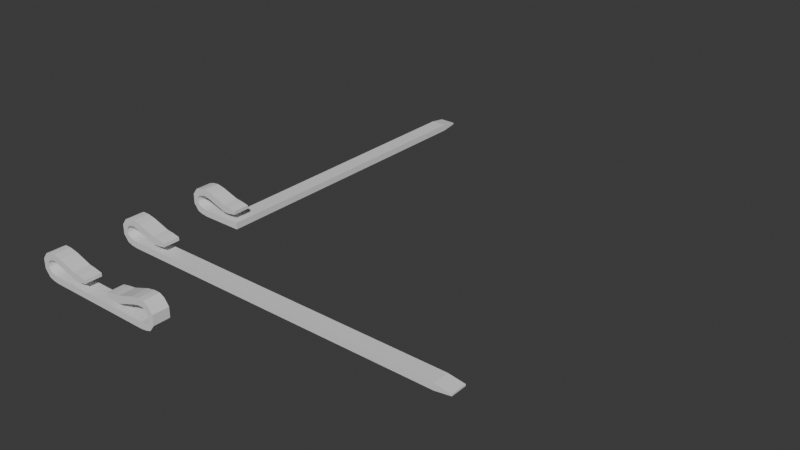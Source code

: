 # Source: water_stakes.blend  (saved by Blender 4.1.24; exported with 4.5.12 LTS)
import bpy
from mathutils import Matrix  # noqa: F401  (used for matrix-valued properties, if any)

bpy.ops.wm.read_factory_settings(use_empty=True)
scene = bpy.context.scene
scene.name = 'Scene'

# ---- collections
col_collection = bpy.data.collections.new('Collection'); scene.collection.children.link(col_collection)

# ---- materials (node trees are filled in below, after node groups)
mat_material = bpy.data.materials.new('Material')
mat_material.alpha_threshold = 0.0
mat_material.use_transparent_shadow = False
mat_material.roughness = 0.5
mat_material.line_color = (0.0, 0.0, 0.0, 1.0)

# ---- material node trees
mat_material.use_nodes = True; mat_material.node_tree.nodes.clear()
_N = mat_material.node_tree.nodes; _L = mat_material.node_tree.links
n0 = _N.new('ShaderNodeOutputMaterial'); n0.name = 'Material Output'; n0.location = (300, 300)
n1 = _N.new('ShaderNodeBsdfPrincipled'); n1.name = 'Principled BSDF'; n1.location = (10, 300)
n1.inputs[3].default_value = 1.45
_L.new(n1.outputs[0], n0.inputs[0])
n0.is_active_output = True

# ---- world
world_world = bpy.data.worlds.new('World'); scene.world = world_world
world_world.use_nodes = True; world_world.node_tree.nodes.clear()
_N = world_world.node_tree.nodes; _L = world_world.node_tree.links
n0 = _N.new('ShaderNodeOutputWorld'); n0.name = 'World Output'; n0.location = (300, 300)
n1 = _N.new('ShaderNodeBackground'); n1.name = 'Background'; n1.location = (10, 300)
n1.inputs[0].default_value = (0.05088, 0.05088, 0.05088, 1.0)
_L.new(n1.outputs[0], n0.inputs[0])
n0.is_active_output = True
world_world.color = (0.05088, 0.05088, 0.05088)
world_world.use_sun_shadow = False
world_world.sun_shadow_jitter_overblur = 0.0

# ---- meshes
me_cube = bpy.data.meshes.new('Cube')
me_cube.from_pydata([(19.0, 0.5, 0.4), (19.0, 0.5, 0.0), (19.0, -0.5, 0.4), (19.0, -0.5, 0.0), (-1.5, 0.5, 0.4), (-1.5, 0.5, 0.0), (-1.5, -0.5, 0.4), (-1.5, -0.5, 0.0), (0.00777, 0.5, 0.0), (0.00777, -0.5, 0.4), (0.00777, -0.5, 0.0), (0.00777, 0.5, 0.4), (20.0, 0.5, 0.25), (20.0, 0.5, 0.15), (20.0, -0.5, 0.25), (20.0, -0.5, 0.15), (-1.8, 0.5, 0.45), (-1.9, 0.5, 0.05), (-1.8, -0.5, 0.45), (-1.9, -0.5, 0.05), (-2.05, 0.5, 0.55), (-2.2, 0.5, 0.15), (-2.05, -0.5, 0.55), (-2.2, -0.5, 0.15), (-2.177, 0.5, 0.75), (-2.5, 0.5, 0.55), (-2.177, -0.5, 0.75), (-2.5, -0.5, 0.55), (-2.177, 0.5, 0.95), (-2.5, 0.5, 1.15), (-2.177, -0.5, 0.95), (-2.5, -0.5, 1.15), (-1.5, 0.5, 1.7), (-1.5, -0.5, 1.7), (-1.5, -0.5, 1.3), (-1.5, 0.5, 1.3), (-1.9, 0.5, 1.7), (-1.8, 0.5, 1.3), (-1.9, -0.5, 1.7), (-1.8, -0.5, 1.3), (-2.05, 0.5, 1.15), (-2.05, -0.5, 1.15), (-2.2, 0.5, 1.55), (-2.2, -0.5, 1.55), (-1.0, 0.5, 1.6), (-1.0, -0.5, 1.6), (-1.1, -0.5, 1.2), (-1.1, 0.5, 1.2), (0.02847, 0.5, 1.25), (0.02847, -0.5, 1.25), (0.02847, -0.5, 0.8), (0.02847, 0.5, 0.8), (0.4285, 0.5, 1.2), (0.4285, -0.5, 1.2), (0.4285, -0.5, 0.8), (0.4285, 0.5, 0.8), (0.9285, 0.5, 1.1), (0.9285, -0.5, 1.1), (0.9285, -0.5, 0.9), (0.9285, 0.5, 0.9)], [], [(11, 4, 6, 9), (10, 9, 6, 7), (5, 7, 19, 17), (8, 1, 3, 10), (2, 3, 15, 14), (8, 11, 0, 1), (5, 4, 11, 8), (5, 8, 10, 7), (3, 2, 9, 10), (0, 11, 9, 2), (13, 12, 14, 15), (1, 0, 12, 13), (3, 1, 13, 15), (0, 2, 14, 12), (16, 17, 21, 20), (6, 4, 16, 18), (4, 5, 17, 16), (7, 6, 18, 19), (22, 20, 24, 26), (17, 19, 23, 21), (18, 16, 20, 22), (19, 18, 22, 23), (24, 25, 29, 28), (23, 22, 26, 27), (20, 21, 25, 24), (21, 23, 27, 25), (37, 36, 32, 35), (25, 27, 31, 29), (26, 24, 28, 30), (27, 26, 30, 31), (34, 35, 47, 46), (36, 38, 33, 32), (39, 37, 35, 34), (38, 39, 34, 33), (28, 29, 42, 40), (29, 31, 43, 42), (30, 28, 40, 41), (31, 30, 41, 43), (40, 42, 36, 37), (42, 43, 38, 36), (41, 40, 37, 39), (43, 41, 39, 38), (47, 44, 48, 51), (33, 34, 46, 45), (35, 32, 44, 47), (32, 33, 45, 44), (51, 48, 52, 55), (44, 45, 49, 48), (46, 47, 51, 50), (45, 46, 50, 49), (54, 55, 59, 58), (48, 49, 53, 52), (50, 51, 55, 54), (49, 50, 54, 53), (57, 58, 59, 56), (53, 54, 58, 57), (55, 52, 56, 59), (52, 53, 57, 56)])
_uv = me_cube.uv_layers.new(name='UVMap')
_uv.uv.foreach_set('vector', [0.749, 0.5, 0.875, 0.5, 0.875, 0.75, 0.749, 0.75, 0.375, 0.874, 0.625, 0.874, 0.625, 1.0, 0.375, 1.0, 0.125, 0.5, 0.125, 0.75, 0.125, 0.75, 0.125, 0.5, 0.251, 0.5, 0.375, 0.5, 0.375, 0.75, 0.251, 0.75, 0.625, 0.75, 0.375, 0.75, 0.375, 0.75, 0.625, 0.75, 0.375, 0.376, 0.625, 0.376, 0.625, 0.5, 0.375, 0.5, 0.375, 0.25, 0.625, 0.25, 0.625, 0.376, 0.375, 0.376, 0.125, 0.5, 0.251, 0.5, 0.251, 0.75, 0.125, 0.75, 0.375, 0.75, 0.625, 0.75, 0.625, 0.874, 0.375, 0.874, 0.625, 0.5, 0.749, 0.5, 0.749, 0.75, 0.625, 0.75, 0.375, 0.5, 0.625, 0.5, 0.625, 0.75, 0.375, 0.75, 0.375, 0.5, 0.625, 0.5, 0.625, 0.5, 0.375, 0.5, 0.375, 0.75, 0.375, 0.5, 0.375, 0.5, 0.375, 0.75, 0.625, 0.5, 0.625, 0.75, 0.625, 0.75, 0.625, 0.5, 0.625, 0.25, 0.375, 0.25, 0.375, 0.25, 0.625, 0.25, 0.875, 0.75, 0.875, 0.5, 0.875, 0.5, 0.875, 0.75, 0.625, 0.25, 0.375, 0.25, 0.375, 0.25, 0.625, 0.25, 0.375, 1.0, 0.625, 1.0, 0.625, 1.0, 0.375, 1.0, 0.875, 0.75, 0.875, 0.5, 0.875, 0.5, 0.875, 0.75, 0.125, 0.5, 0.125, 0.75, 0.125, 0.75, 0.125, 0.5, 0.875, 0.75, 0.875, 0.5, 0.875, 0.5, 0.875, 0.75, 0.375, 1.0, 0.625, 1.0, 0.625, 1.0, 0.375, 1.0, 0.625, 0.25, 0.375, 0.25, 0.375, 0.25, 0.625, 0.25, 0.375, 1.0, 0.625, 1.0, 0.625, 1.0, 0.375, 1.0, 0.625, 0.25, 0.375, 0.25, 0.375, 0.25, 0.625, 0.25, 0.125, 0.5, 0.125, 0.75, 0.125, 0.75, 0.125, 0.5, 0.625, 0.25, 0.375, 0.25, 0.375, 0.25, 0.625, 0.25, 0.125, 0.5, 0.125, 0.75, 0.125, 0.75, 0.125, 0.5, 0.875, 0.75, 0.875, 0.5, 0.875, 0.5, 0.875, 0.75, 0.375, 1.0, 0.625, 1.0, 0.625, 1.0, 0.375, 1.0, 0.875, 0.75, 0.875, 0.5, 0.875, 0.5, 0.875, 0.75, 0.125, 0.5, 0.125, 0.75, 0.125, 0.75, 0.125, 0.5, 0.875, 0.75, 0.875, 0.5, 0.875, 0.5, 0.875, 0.75, 0.375, 1.0, 0.625, 1.0, 0.625, 1.0, 0.375, 1.0, 0.625, 0.25, 0.375, 0.25, 0.375, 0.25, 0.625, 0.25, 0.125, 0.5, 0.125, 0.75, 0.125, 0.75, 0.125, 0.5, 0.875, 0.75, 0.875, 0.5, 0.875, 0.5, 0.875, 0.75, 0.375, 1.0, 0.625, 1.0, 0.625, 1.0, 0.375, 1.0, 0.625, 0.25, 0.375, 0.25, 0.375, 0.25, 0.625, 0.25, 0.125, 0.5, 0.125, 0.75, 0.125, 0.75, 0.125, 0.5, 0.875, 0.75, 0.875, 0.5, 0.875, 0.5, 0.875, 0.75, 0.375, 1.0, 0.625, 1.0, 0.625, 1.0, 0.375, 1.0, 0.625, 0.25, 0.375, 0.25, 0.375, 0.25, 0.625, 0.25, 0.375, 1.0, 0.625, 1.0, 0.625, 1.0, 0.375, 1.0, 0.625, 0.25, 0.375, 0.25, 0.375, 0.25, 0.625, 0.25, 0.125, 0.5, 0.125, 0.75, 0.125, 0.75, 0.125, 0.5, 0.625, 0.25, 0.375, 0.25, 0.375, 0.25, 0.625, 0.25, 0.125, 0.5, 0.125, 0.75, 0.125, 0.75, 0.125, 0.5, 0.875, 0.75, 0.875, 0.5, 0.875, 0.5, 0.875, 0.75, 0.375, 1.0, 0.625, 1.0, 0.625, 1.0, 0.375, 1.0, 0.875, 0.75, 0.875, 0.5, 0.875, 0.5, 0.875, 0.75, 0.125, 0.5, 0.125, 0.75, 0.125, 0.75, 0.125, 0.5, 0.875, 0.75, 0.875, 0.5, 0.875, 0.5, 0.875, 0.75, 0.375, 1.0, 0.625, 1.0, 0.625, 1.0, 0.375, 1.0, 0.375, 0.0, 0.625, 0.0, 0.625, 0.25, 0.375, 0.25, 0.375, 1.0, 0.625, 1.0, 0.625, 1.0, 0.375, 1.0, 0.625, 0.25, 0.375, 0.25, 0.375, 0.25, 0.625, 0.25, 0.125, 0.5, 0.125, 0.75, 0.125, 0.75, 0.125, 0.5])
me_cube.materials.append(mat_material)
me_cube.use_mirror_vertex_groups = False
me_cube.update()
me_cube_001 = bpy.data.meshes.new('Cube.001')
me_cube_001.from_pydata([(0.0, 18.5, 0.4), (0.0, 18.5, 1.49e-08), (1.0, 18.5, 0.4), (1.0, 18.5, 1.49e-08), (-1.5, 0.5, 0.4), (-1.5, 0.5, 0.0), (-1.5, -0.5, 0.4), (-1.5, -0.5, 0.0), (0.00777, 0.5, 0.0), (0.00777, -0.5, 0.4), (0.00777, -0.5, 0.0), (0.00777, 0.5, 0.4), (0.0, 19.5, 0.25), (0.0, 19.5, 0.15), (1.0, 19.5, 0.25), (1.0, 19.5, 0.15), (-1.8, 0.5, 0.45), (-1.9, 0.5, 0.05), (-1.8, -0.5, 0.45), (-1.9, -0.5, 0.05), (-2.05, 0.5, 0.55), (-2.2, 0.5, 0.15), (-2.05, -0.5, 0.55), (-2.2, -0.5, 0.15), (-2.177, 0.5, 0.75), (-2.5, 0.5, 0.55), (-2.177, -0.5, 0.75), (-2.5, -0.5, 0.55), (-2.177, 0.5, 0.95), (-2.5, 0.5, 1.15), (-2.177, -0.5, 0.95), (-2.5, -0.5, 1.15), (-1.5, 0.5, 1.7), (-1.5, -0.5, 1.7), (-1.5, -0.5, 1.3), (-1.5, 0.5, 1.3), (-1.9, 0.5, 1.65), (-1.8, 0.5, 1.25), (-1.9, -0.5, 1.65), (-1.8, -0.5, 1.25), (-2.05, 0.5, 1.15), (-2.05, -0.5, 1.15), (-2.2, 0.5, 1.55), (-2.2, -0.5, 1.55), (-1.0, 0.5, 1.6), (-1.0, -0.5, 1.6), (-1.1, -0.5, 1.2), (-1.1, 0.5, 1.2), (0.02847, 0.5, 1.25), (0.02847, -0.5, 1.25), (0.02847, -0.5, 0.8), (0.02847, 0.5, 0.8), (0.4285, 0.5, 1.2), (0.4285, -0.5, 1.2), (0.4285, -0.5, 0.8), (0.4285, 0.5, 0.8), (0.9285, 0.5, 1.1), (0.9285, -0.5, 1.1), (0.9285, -0.5, 0.9), (0.9285, 0.5, 0.9), (1.0, -0.5, 0.0), (1.0, 0.5, 0.4), (1.0, 0.5, 0.0), (1.0, -0.5, 0.4)], [], [(11, 4, 6, 9), (10, 9, 6, 7), (5, 7, 19, 17), (2, 0, 11, 61), (2, 3, 15, 14), (1, 8, 11, 0), (5, 4, 11, 8), (5, 8, 10, 7), (60, 63, 9, 10), (61, 11, 9, 63), (13, 12, 14, 15), (1, 0, 12, 13), (3, 1, 13, 15), (0, 2, 14, 12), (16, 17, 21, 20), (6, 4, 16, 18), (4, 5, 17, 16), (7, 6, 18, 19), (22, 20, 24, 26), (17, 19, 23, 21), (18, 16, 20, 22), (19, 18, 22, 23), (24, 25, 29, 28), (23, 22, 26, 27), (20, 21, 25, 24), (21, 23, 27, 25), (37, 36, 32, 35), (25, 27, 31, 29), (26, 24, 28, 30), (27, 26, 30, 31), (34, 35, 47, 46), (36, 38, 33, 32), (39, 37, 35, 34), (38, 39, 34, 33), (28, 29, 42, 40), (29, 31, 43, 42), (30, 28, 40, 41), (31, 30, 41, 43), (40, 42, 36, 37), (42, 43, 38, 36), (41, 40, 37, 39), (43, 41, 39, 38), (47, 44, 48, 51), (33, 34, 46, 45), (35, 32, 44, 47), (32, 33, 45, 44), (51, 48, 52, 55), (44, 45, 49, 48), (46, 47, 51, 50), (45, 46, 50, 49), (54, 55, 59, 58), (48, 49, 53, 52), (50, 51, 55, 54), (49, 50, 54, 53), (57, 58, 59, 56), (53, 54, 58, 57), (55, 52, 56, 59), (52, 53, 57, 56), (3, 2, 61, 62), (63, 60, 62, 61), (1, 3, 62, 8), (8, 62, 60, 10)])
_uv = me_cube_001.uv_layers.new(name='UVMap')
_uv.uv.foreach_set('vector', [0.749, 0.5, 0.875, 0.5, 0.875, 0.75, 0.749, 0.75, 0.375, 0.874, 0.625, 0.874, 0.625, 1.0, 0.375, 1.0, 0.125, 0.5, 0.125, 0.75, 0.125, 0.75, 0.125, 0.5, 0.625, 0.75, 0.625, 0.5, 0.749, 0.5, 0.625, 0.3952, 0.625, 0.75, 0.375, 0.75, 0.375, 0.75, 0.625, 0.75, 0.375, 0.5, 0.251, 0.5, 0.625, 0.376, 0.625, 0.5, 0.375, 0.25, 0.625, 0.25, 0.625, 0.376, 0.375, 0.376, 0.125, 0.5, 0.251, 0.5, 0.251, 0.75, 0.125, 0.75, 0.375, 0.8548, 0.625, 0.8548, 0.625, 0.874, 0.375, 0.874, 0.7298, 0.5, 0.749, 0.5, 0.749, 0.75, 0.7298, 0.75, 0.375, 0.5, 0.625, 0.5, 0.625, 0.75, 0.375, 0.75, 0.375, 0.5, 0.625, 0.5, 0.625, 0.5, 0.375, 0.5, 0.375, 0.75, 0.375, 0.5, 0.375, 0.5, 0.375, 0.75, 0.625, 0.5, 0.625, 0.75, 0.625, 0.75, 0.625, 0.5, 0.625, 0.25, 0.375, 0.25, 0.375, 0.25, 0.625, 0.25, 0.875, 0.75, 0.875, 0.5, 0.875, 0.5, 0.875, 0.75, 0.625, 0.25, 0.375, 0.25, 0.375, 0.25, 0.625, 0.25, 0.375, 1.0, 0.625, 1.0, 0.625, 1.0, 0.375, 1.0, 0.875, 0.75, 0.875, 0.5, 0.875, 0.5, 0.875, 0.75, 0.125, 0.5, 0.125, 0.75, 0.125, 0.75, 0.125, 0.5, 0.875, 0.75, 0.875, 0.5, 0.875, 0.5, 0.875, 0.75, 0.375, 1.0, 0.625, 1.0, 0.625, 1.0, 0.375, 1.0, 0.625, 0.25, 0.375, 0.25, 0.375, 0.25, 0.625, 0.25, 0.375, 1.0, 0.625, 1.0, 0.625, 1.0, 0.375, 1.0, 0.625, 0.25, 0.375, 0.25, 0.375, 0.25, 0.625, 0.25, 0.125, 0.5, 0.125, 0.75, 0.125, 0.75, 0.125, 0.5, 0.625, 0.25, 0.375, 0.25, 0.375, 0.25, 0.625, 0.25, 0.125, 0.5, 0.125, 0.75, 0.125, 0.75, 0.125, 0.5, 0.875, 0.75, 0.875, 0.5, 0.875, 0.5, 0.875, 0.75, 0.375, 1.0, 0.625, 1.0, 0.625, 1.0, 0.375, 1.0, 0.875, 0.75, 0.875, 0.5, 0.875, 0.5, 0.875, 0.75, 0.125, 0.5, 0.125, 0.75, 0.125, 0.75, 0.125, 0.5, 0.875, 0.75, 0.875, 0.5, 0.875, 0.5, 0.875, 0.75, 0.375, 1.0, 0.625, 1.0, 0.625, 1.0, 0.375, 1.0, 0.625, 0.25, 0.375, 0.25, 0.375, 0.25, 0.625, 0.25, 0.125, 0.5, 0.125, 0.75, 0.125, 0.75, 0.125, 0.5, 0.875, 0.75, 0.875, 0.5, 0.875, 0.5, 0.875, 0.75, 0.375, 1.0, 0.625, 1.0, 0.625, 1.0, 0.375, 1.0, 0.625, 0.25, 0.375, 0.25, 0.375, 0.25, 0.625, 0.25, 0.125, 0.5, 0.125, 0.75, 0.125, 0.75, 0.125, 0.5, 0.875, 0.75, 0.875, 0.5, 0.875, 0.5, 0.875, 0.75, 0.375, 1.0, 0.625, 1.0, 0.625, 1.0, 0.375, 1.0, 0.625, 0.25, 0.375, 0.25, 0.375, 0.25, 0.625, 0.25, 0.375, 1.0, 0.625, 1.0, 0.625, 1.0, 0.375, 1.0, 0.625, 0.25, 0.375, 0.25, 0.375, 0.25, 0.625, 0.25, 0.125, 0.5, 0.125, 0.75, 0.125, 0.75, 0.125, 0.5, 0.625, 0.25, 0.375, 0.25, 0.375, 0.25, 0.625, 0.25, 0.125, 0.5, 0.125, 0.75, 0.125, 0.75, 0.125, 0.5, 0.875, 0.75, 0.875, 0.5, 0.875, 0.5, 0.875, 0.75, 0.375, 1.0, 0.625, 1.0, 0.625, 1.0, 0.375, 1.0, 0.875, 0.75, 0.875, 0.5, 0.875, 0.5, 0.875, 0.75, 0.125, 0.5, 0.125, 0.75, 0.125, 0.75, 0.125, 0.5, 0.875, 0.75, 0.875, 0.5, 0.875, 0.5, 0.875, 0.75, 0.375, 1.0, 0.625, 1.0, 0.625, 1.0, 0.375, 1.0, 0.375, 0.0, 0.625, 0.0, 0.625, 0.25, 0.375, 0.25, 0.375, 1.0, 0.625, 1.0, 0.625, 1.0, 0.375, 1.0, 0.625, 0.25, 0.375, 0.25, 0.375, 0.25, 0.625, 0.25, 0.125, 0.5, 0.125, 0.75, 0.125, 0.75, 0.125, 0.5, 0.375, 0.75, 0.625, 0.75, 0.625, 0.3952, 0.2702, 0.5, 0.625, 0.8548, 0.375, 0.8548, 0.2702, 0.5, 0.625, 0.3952, 0.375, 0.5, 0.375, 0.75, 0.2702, 0.5, 0.251, 0.5, 0.251, 0.5, 0.2702, 0.5, 0.2702, 0.75, 0.251, 0.75])
_ca = me_cube_001.color_attributes.new('Attribute', 'BYTE_COLOR', 'CORNER')
_ca.data.foreach_set('color', [1.0, 1.0, 1.0, 1.0, 1.0, 1.0, 1.0, 1.0, 1.0, 1.0, 1.0, 1.0, 1.0, 1.0, 1.0, 1.0, 1.0, 1.0, 1.0, 1.0, 1.0, 1.0, 1.0, 1.0, 1.0, 1.0, 1.0, 1.0, 1.0, 1.0, 1.0, 1.0, 1.0, 1.0, 1.0, 1.0, 1.0, 1.0, 1.0, 1.0, 1.0, 1.0, 1.0, 1.0, 1.0, 1.0, 1.0, 1.0, 1.0, 1.0, 1.0, 1.0, 1.0, 1.0, 1.0, 1.0, 1.0, 1.0, 1.0, 1.0, 1.0, 1.0, 1.0, 1.0, 1.0, 1.0, 1.0, 1.0, 1.0, 1.0, 1.0, 1.0, 1.0, 1.0, 1.0, 1.0, 1.0, 1.0, 1.0, 1.0, 1.0, 1.0, 1.0, 1.0, 1.0, 1.0, 1.0, 1.0, 1.0, 1.0, 1.0, 1.0, 1.0, 1.0, 1.0, 1.0, 1.0, 1.0, 1.0, 1.0, 1.0, 1.0, 1.0, 1.0, 1.0, 1.0, 1.0, 1.0, 1.0, 1.0, 1.0, 1.0, 1.0, 1.0, 1.0, 1.0, 1.0, 1.0, 1.0, 1.0, 1.0, 1.0, 1.0, 1.0, 1.0, 1.0, 1.0, 1.0, 1.0, 1.0, 1.0, 1.0, 1.0, 1.0, 1.0, 1.0, 1.0, 1.0, 1.0, 1.0, 1.0, 1.0, 1.0, 1.0, 1.0, 1.0, 1.0, 1.0, 1.0, 1.0, 1.0, 1.0, 1.0, 1.0, 1.0, 1.0, 1.0, 1.0, 1.0, 1.0, 1.0, 1.0, 1.0, 1.0, 1.0, 1.0, 1.0, 1.0, 1.0, 1.0, 1.0, 1.0, 1.0, 1.0, 1.0, 1.0, 1.0, 1.0, 1.0, 1.0, 1.0, 1.0, 1.0, 1.0, 1.0, 1.0, 1.0, 1.0, 1.0, 1.0, 1.0, 1.0, 1.0, 1.0, 1.0, 1.0, 1.0, 1.0, 1.0, 1.0, 1.0, 1.0, 1.0, 1.0, 1.0, 1.0, 1.0, 1.0, 1.0, 1.0, 1.0, 1.0, 1.0, 1.0, 1.0, 1.0, 1.0, 1.0, 1.0, 1.0, 1.0, 1.0, 1.0, 1.0, 1.0, 1.0, 1.0, 1.0, 1.0, 1.0, 1.0, 1.0, 1.0, 1.0, 1.0, 1.0, 1.0, 1.0, 1.0, 1.0, 1.0, 1.0, 1.0, 1.0, 1.0, 1.0, 1.0, 1.0, 1.0, 1.0, 1.0, 1.0, 1.0, 1.0, 1.0, 1.0, 1.0, 1.0, 1.0, 1.0, 1.0, 1.0, 1.0, 1.0, 1.0, 1.0, 1.0, 1.0, 1.0, 1.0, 1.0, 1.0, 1.0, 1.0, 1.0, 1.0, 1.0, 1.0, 1.0, 1.0, 1.0, 1.0, 1.0, 1.0, 1.0, 1.0, 1.0, 1.0, 1.0, 1.0, 1.0, 1.0, 1.0, 1.0, 1.0, 1.0, 1.0, 1.0, 1.0, 1.0, 1.0, 1.0, 1.0, 1.0, 1.0, 1.0, 1.0, 1.0, 1.0, 1.0, 1.0, 1.0, 1.0, 1.0, 1.0, 1.0, 1.0, 1.0, 1.0, 1.0, 1.0, 1.0, 1.0, 1.0, 1.0, 1.0, 1.0, 1.0, 1.0, 1.0, 1.0, 1.0, 1.0, 1.0, 1.0, 1.0, 1.0, 1.0, 1.0, 1.0, 1.0, 1.0, 1.0, 1.0, 1.0, 1.0, 1.0, 1.0, 1.0, 1.0, 1.0, 1.0, 1.0, 1.0, 1.0, 1.0, 1.0, 1.0, 1.0, 1.0, 1.0, 1.0, 1.0, 1.0, 1.0, 1.0, 1.0, 1.0, 1.0, 1.0, 1.0, 1.0, 1.0, 1.0, 1.0, 1.0, 1.0, 1.0, 1.0, 1.0, 1.0, 1.0, 1.0, 1.0, 1.0, 1.0, 1.0, 1.0, 1.0, 1.0, 1.0, 1.0, 1.0, 1.0, 1.0, 1.0, 1.0, 1.0, 1.0, 1.0, 1.0, 1.0, 1.0, 1.0, 1.0, 1.0, 1.0, 1.0, 1.0, 1.0, 1.0, 1.0, 1.0, 1.0, 1.0, 1.0, 1.0, 1.0, 1.0, 1.0, 1.0, 1.0, 1.0, 1.0, 1.0, 1.0, 1.0, 1.0, 1.0, 1.0, 1.0, 1.0, 1.0, 1.0, 1.0, 1.0, 1.0, 1.0, 1.0, 1.0, 1.0, 1.0, 1.0, 1.0, 1.0, 1.0, 1.0, 1.0, 1.0, 1.0, 1.0, 1.0, 1.0, 1.0, 1.0, 1.0, 1.0, 1.0, 1.0, 1.0, 1.0, 1.0, 1.0, 1.0, 1.0, 1.0, 1.0, 1.0, 1.0, 1.0, 1.0, 1.0, 1.0, 1.0, 1.0, 1.0, 1.0, 1.0, 1.0, 1.0, 1.0, 1.0, 1.0, 1.0, 1.0, 1.0, 1.0, 1.0, 1.0, 1.0, 1.0, 1.0, 1.0, 1.0, 1.0, 1.0, 1.0, 1.0, 1.0, 1.0, 1.0, 1.0, 1.0, 1.0, 1.0, 1.0, 1.0, 1.0, 1.0, 1.0, 1.0, 1.0, 1.0, 1.0, 1.0, 1.0, 1.0, 1.0, 1.0, 1.0, 1.0, 1.0, 1.0, 1.0, 1.0, 1.0, 1.0, 1.0, 1.0, 1.0, 1.0, 1.0, 1.0, 1.0, 1.0, 1.0, 1.0, 1.0, 1.0, 1.0, 1.0, 1.0, 1.0, 1.0, 1.0, 1.0, 1.0, 1.0, 1.0, 1.0, 1.0, 1.0, 1.0, 1.0, 1.0, 1.0, 1.0, 1.0, 1.0, 1.0, 1.0, 1.0, 1.0, 1.0, 1.0, 1.0, 1.0, 1.0, 1.0, 1.0, 1.0, 1.0, 1.0, 1.0, 1.0, 1.0, 1.0, 1.0, 1.0, 1.0, 1.0, 1.0, 1.0, 1.0, 1.0, 1.0, 1.0, 1.0, 1.0, 1.0, 1.0, 1.0, 1.0, 1.0, 1.0, 1.0, 1.0, 1.0, 1.0, 1.0, 1.0, 1.0, 1.0, 1.0, 1.0, 1.0, 1.0, 1.0, 1.0, 1.0, 1.0, 1.0, 1.0, 1.0, 1.0, 1.0, 1.0, 1.0, 1.0, 1.0, 1.0, 1.0, 1.0, 1.0, 1.0, 1.0, 1.0, 1.0, 1.0, 1.0, 1.0, 1.0, 1.0, 1.0, 1.0, 1.0, 1.0, 1.0, 1.0, 1.0, 1.0, 1.0, 1.0, 1.0, 1.0, 1.0, 1.0, 1.0, 1.0, 1.0, 1.0, 1.0, 1.0, 1.0, 1.0, 1.0, 1.0, 1.0, 1.0, 1.0, 1.0, 1.0, 1.0, 1.0, 1.0, 1.0, 1.0, 1.0, 1.0, 1.0, 1.0, 1.0, 1.0, 1.0, 1.0, 1.0, 1.0, 1.0, 1.0, 1.0, 1.0, 1.0, 1.0, 1.0, 1.0, 1.0, 1.0, 1.0, 1.0, 1.0, 1.0, 1.0, 1.0, 1.0, 1.0, 1.0, 1.0, 1.0, 1.0, 1.0, 1.0, 1.0, 1.0, 1.0, 1.0, 1.0, 1.0, 1.0, 1.0, 1.0, 1.0, 1.0, 1.0, 1.0, 1.0, 1.0, 1.0, 1.0, 1.0, 1.0, 1.0, 1.0, 1.0, 1.0, 1.0, 1.0, 1.0, 1.0, 1.0, 1.0, 1.0, 1.0, 1.0, 1.0, 1.0, 1.0, 1.0, 1.0, 1.0, 1.0, 1.0, 1.0, 1.0, 1.0, 1.0, 1.0, 1.0, 1.0, 1.0, 1.0, 1.0, 1.0, 1.0, 1.0, 1.0, 1.0, 1.0, 1.0, 1.0, 1.0, 1.0, 1.0, 1.0, 1.0, 1.0, 1.0, 1.0, 1.0, 1.0, 1.0, 1.0, 1.0, 1.0, 1.0, 1.0, 1.0, 1.0, 1.0, 1.0, 1.0, 1.0, 1.0, 1.0, 1.0, 1.0, 1.0, 1.0, 1.0, 1.0, 1.0, 1.0, 1.0, 1.0, 1.0, 1.0, 1.0, 1.0, 1.0, 1.0, 1.0, 1.0, 1.0, 1.0, 1.0, 1.0, 1.0, 1.0, 1.0, 1.0, 1.0, 1.0, 1.0, 1.0, 1.0, 1.0, 1.0, 1.0, 1.0, 1.0, 1.0, 1.0, 1.0, 1.0, 1.0, 1.0, 1.0, 1.0, 1.0, 1.0, 1.0, 1.0, 1.0, 1.0, 1.0, 1.0, 1.0, 1.0, 1.0, 1.0, 1.0, 1.0, 1.0, 1.0, 1.0, 1.0, 1.0, 1.0, 1.0, 1.0, 1.0, 1.0, 1.0, 1.0, 1.0, 1.0, 1.0, 1.0, 1.0, 1.0, 1.0, 1.0, 1.0, 1.0, 1.0, 1.0, 1.0, 1.0, 1.0, 1.0, 1.0, 1.0, 1.0, 1.0, 1.0, 1.0, 1.0, 1.0, 1.0, 1.0, 1.0, 1.0, 1.0, 1.0, 1.0, 1.0, 1.0, 1.0, 1.0, 1.0, 1.0, 1.0, 1.0, 1.0, 1.0, 1.0, 1.0, 1.0, 1.0, 1.0, 1.0, 1.0, 1.0, 1.0, 1.0, 1.0, 1.0, 1.0, 1.0, 1.0, 1.0, 1.0, 1.0, 1.0, 1.0, 1.0, 1.0, 1.0, 1.0, 1.0, 1.0, 1.0, 1.0, 1.0, 1.0, 1.0, 1.0, 1.0, 1.0, 1.0, 1.0, 1.0, 1.0, 1.0, 1.0, 1.0, 1.0, 1.0, 1.0, 1.0, 1.0, 1.0, 1.0, 1.0, 1.0, 1.0, 1.0, 1.0, 1.0, 1.0, 1.0, 1.0, 1.0, 1.0, 1.0, 1.0, 1.0, 1.0, 1.0, 1.0, 1.0, 1.0, 1.0, 1.0, 1.0, 1.0, 1.0, 1.0, 1.0, 1.0, 1.0, 1.0, 1.0, 1.0, 1.0, 1.0, 1.0, 1.0, 1.0, 1.0, 1.0, 1.0, 1.0, 1.0, 1.0, 1.0, 1.0, 1.0, 1.0, 1.0, 1.0, 1.0, 1.0])
me_cube_001.materials.append(mat_material)
me_cube_001.use_mirror_vertex_groups = False
me_cube_001.update()
me_cube_002 = bpy.data.meshes.new('Cube.002')
me_cube_002.from_pydata([(-1.5, 0.5, 0.4), (-1.5, 0.5, 0.0), (-1.5, -0.5, 0.4), (-1.5, -0.5, 0.0), (0.00777, 0.5, 0.0), (0.00777, -0.5, 0.4), (0.00777, -0.5, 0.0), (0.00777, 0.5, 0.4), (5.149, 0.5, 0.0), (5.149, 0.5, 0.4), (5.149, -0.5, 0.0), (5.149, -0.5, 0.4), (-1.8, 0.5, 0.45), (-1.9, 0.5, 0.05), (-1.8, -0.5, 0.45), (-1.9, -0.5, 0.05), (-2.05, 0.5, 0.55), (-2.2, 0.5, 0.15), (-2.05, -0.5, 0.55), (-2.2, -0.5, 0.15), (-2.177, 0.5, 0.75), (-2.5, 0.5, 0.55), (-2.177, -0.5, 0.75), (-2.5, -0.5, 0.55), (-2.177, 0.5, 0.95), (-2.5, 0.5, 1.15), (-2.177, -0.5, 0.95), (-2.5, -0.5, 1.15), (-1.5, 0.5, 1.7), (-1.5, -0.5, 1.7), (-1.5, -0.5, 1.3), (-1.5, 0.5, 1.3), (-1.9, 0.5, 1.7), (-1.8, 0.5, 1.3), (-1.9, -0.5, 1.7), (-1.8, -0.5, 1.3), (-2.05, 0.5, 1.15), (-2.05, -0.5, 1.15), (-2.2, 0.5, 1.55), (-2.2, -0.5, 1.55), (-1.0, 0.5, 1.6), (-1.0, -0.5, 1.6), (-1.1, -0.5, 1.2), (-1.1, 0.5, 1.2), (0.02847, 0.5, 1.25), (0.02847, -0.5, 1.25), (0.02847, -0.5, 0.8), (0.02847, 0.5, 0.8), (0.4285, 0.5, 1.2), (0.4285, -0.5, 1.2), (0.4285, -0.5, 0.8), (0.4285, 0.5, 0.8), (0.9285, 0.5, 1.1), (0.9285, -0.5, 1.1), (0.9285, -0.5, 0.9), (0.9285, 0.5, 0.9), (3.641, -0.5, 0.0), (3.641, 0.5, 0.4), (3.641, 0.5, 0.0), (3.641, -0.5, 0.4), (5.449, -0.5, 0.45), (5.549, -0.5, 0.05), (5.449, 0.5, 0.45), (5.549, 0.5, 0.05), (5.699, -0.5, 0.55), (5.849, -0.5, 0.15), (5.699, 0.5, 0.55), (5.849, 0.5, 0.15), (5.826, -0.5, 0.75), (6.149, -0.5, 0.55), (5.826, 0.5, 0.75), (6.149, 0.5, 0.55), (5.826, -0.5, 0.95), (6.149, -0.5, 1.15), (5.826, 0.5, 0.95), (6.149, 0.5, 1.15), (5.149, -0.5, 1.7), (5.149, 0.5, 1.7), (5.149, 0.5, 1.3), (5.149, -0.5, 1.3), (5.549, -0.5, 1.7), (5.449, -0.5, 1.3), (5.549, 0.5, 1.7), (5.449, 0.5, 1.3), (5.699, -0.5, 1.15), (5.699, 0.5, 1.15), (5.849, -0.5, 1.55), (5.849, 0.5, 1.55), (4.649, -0.5, 1.6), (4.649, 0.5, 1.6), (4.749, 0.5, 1.2), (4.749, -0.5, 1.2), (3.62, -0.5, 1.25), (3.62, 0.5, 1.25), (3.62, 0.5, 0.8), (3.62, -0.5, 0.8), (3.22, -0.5, 1.2), (3.22, 0.5, 1.2), (3.22, 0.5, 0.8), (3.22, -0.5, 0.8), (2.72, -0.5, 1.1), (2.72, 0.5, 1.1), (2.72, 0.5, 0.9), (2.72, -0.5, 0.9)], [], [(7, 0, 2, 5), (6, 5, 2, 3), (1, 3, 15, 13), (57, 7, 5, 59), (10, 56, 58, 8), (7, 57, 58, 4), (1, 0, 7, 4), (1, 4, 6, 3), (59, 5, 6, 56), (58, 56, 6, 4), (10, 11, 59, 56), (10, 8, 63, 61), (58, 57, 9, 8), (59, 11, 9, 57), (12, 13, 17, 16), (2, 0, 12, 14), (0, 1, 13, 12), (3, 2, 14, 15), (18, 16, 20, 22), (13, 15, 19, 17), (14, 12, 16, 18), (15, 14, 18, 19), (20, 21, 25, 24), (19, 18, 22, 23), (16, 17, 21, 20), (17, 19, 23, 21), (33, 32, 28, 31), (21, 23, 27, 25), (22, 20, 24, 26), (23, 22, 26, 27), (30, 31, 43, 42), (32, 34, 29, 28), (35, 33, 31, 30), (34, 35, 30, 29), (24, 25, 38, 36), (25, 27, 39, 38), (26, 24, 36, 37), (27, 26, 37, 39), (36, 38, 32, 33), (38, 39, 34, 32), (37, 36, 33, 35), (39, 37, 35, 34), (43, 40, 44, 47), (29, 30, 42, 41), (31, 28, 40, 43), (28, 29, 41, 40), (47, 44, 48, 51), (40, 41, 45, 44), (42, 43, 47, 46), (41, 42, 46, 45), (50, 51, 55, 54), (44, 45, 49, 48), (46, 47, 51, 50), (45, 46, 50, 49), (53, 54, 55, 52), (49, 50, 54, 53), (51, 48, 52, 55), (48, 49, 53, 52), (60, 61, 65, 64), (9, 11, 60, 62), (11, 10, 61, 60), (8, 9, 62, 63), (66, 64, 68, 70), (61, 63, 67, 65), (62, 60, 64, 66), (63, 62, 66, 67), (68, 69, 73, 72), (67, 66, 70, 71), (64, 65, 69, 68), (65, 67, 71, 69), (81, 80, 76, 79), (69, 71, 75, 73), (70, 68, 72, 74), (71, 70, 74, 75), (78, 79, 91, 90), (80, 82, 77, 76), (83, 81, 79, 78), (82, 83, 78, 77), (72, 73, 86, 84), (73, 75, 87, 86), (74, 72, 84, 85), (75, 74, 85, 87), (84, 86, 80, 81), (86, 87, 82, 80), (85, 84, 81, 83), (87, 85, 83, 82), (91, 88, 92, 95), (77, 78, 90, 89), (79, 76, 88, 91), (76, 77, 89, 88), (95, 92, 96, 99), (88, 89, 93, 92), (90, 91, 95, 94), (89, 90, 94, 93), (98, 99, 103, 102), (92, 93, 97, 96), (94, 95, 99, 98), (93, 94, 98, 97), (101, 102, 103, 100), (97, 98, 102, 101), (99, 96, 100, 103), (96, 97, 101, 100), (56, 59, 57, 58)])
_uv = me_cube_002.uv_layers.new(name='UVMap')
_uv.uv.foreach_set('vector', [0.749, 0.5, 0.875, 0.5, 0.875, 0.75, 0.749, 0.75, 0.375, 0.874, 0.625, 0.874, 0.625, 1.0, 0.375, 1.0, 0.125, 0.5, 0.125, 0.75, 0.125, 0.75, 0.125, 0.5, 0.0, 0.0, 0.0, 0.0, 0.0, 0.0, 0.0, 0.0, 0.125, 0.5, 0.251, 0.5, 0.251, 0.75, 0.125, 0.75, 0.0, 0.0, 0.0, 0.0, 0.0, 0.0, 0.0, 0.0, 0.375, 0.25, 0.625, 0.25, 0.625, 0.376, 0.375, 0.376, 0.125, 0.5, 0.251, 0.5, 0.251, 0.75, 0.125, 0.75, 0.0, 0.0, 0.0, 0.0, 0.0, 0.0, 0.0, 0.0, 0.251, 0.75, 0.251, 0.5, 0.251, 0.75, 0.251, 0.5, 0.375, 0.25, 0.625, 0.25, 0.625, 0.376, 0.375, 0.376, 0.125, 0.5, 0.125, 0.75, 0.125, 0.75, 0.125, 0.5, 0.375, 0.874, 0.625, 0.874, 0.625, 1.0, 0.375, 1.0, 0.749, 0.5, 0.875, 0.5, 0.875, 0.75, 0.749, 0.75, 0.625, 0.25, 0.375, 0.25, 0.375, 0.25, 0.625, 0.25, 0.875, 0.75, 0.875, 0.5, 0.875, 0.5, 0.875, 0.75, 0.625, 0.25, 0.375, 0.25, 0.375, 0.25, 0.625, 0.25, 0.375, 1.0, 0.625, 1.0, 0.625, 1.0, 0.375, 1.0, 0.875, 0.75, 0.875, 0.5, 0.875, 0.5, 0.875, 0.75, 0.125, 0.5, 0.125, 0.75, 0.125, 0.75, 0.125, 0.5, 0.875, 0.75, 0.875, 0.5, 0.875, 0.5, 0.875, 0.75, 0.375, 1.0, 0.625, 1.0, 0.625, 1.0, 0.375, 1.0, 0.625, 0.25, 0.375, 0.25, 0.375, 0.25, 0.625, 0.25, 0.375, 1.0, 0.625, 1.0, 0.625, 1.0, 0.375, 1.0, 0.625, 0.25, 0.375, 0.25, 0.375, 0.25, 0.625, 0.25, 0.125, 0.5, 0.125, 0.75, 0.125, 0.75, 0.125, 0.5, 0.625, 0.25, 0.375, 0.25, 0.375, 0.25, 0.625, 0.25, 0.125, 0.5, 0.125, 0.75, 0.125, 0.75, 0.125, 0.5, 0.875, 0.75, 0.875, 0.5, 0.875, 0.5, 0.875, 0.75, 0.375, 1.0, 0.625, 1.0, 0.625, 1.0, 0.375, 1.0, 0.875, 0.75, 0.875, 0.5, 0.875, 0.5, 0.875, 0.75, 0.125, 0.5, 0.125, 0.75, 0.125, 0.75, 0.125, 0.5, 0.875, 0.75, 0.875, 0.5, 0.875, 0.5, 0.875, 0.75, 0.375, 1.0, 0.625, 1.0, 0.625, 1.0, 0.375, 1.0, 0.625, 0.25, 0.375, 0.25, 0.375, 0.25, 0.625, 0.25, 0.125, 0.5, 0.125, 0.75, 0.125, 0.75, 0.125, 0.5, 0.875, 0.75, 0.875, 0.5, 0.875, 0.5, 0.875, 0.75, 0.375, 1.0, 0.625, 1.0, 0.625, 1.0, 0.375, 1.0, 0.625, 0.25, 0.375, 0.25, 0.375, 0.25, 0.625, 0.25, 0.125, 0.5, 0.125, 0.75, 0.125, 0.75, 0.125, 0.5, 0.875, 0.75, 0.875, 0.5, 0.875, 0.5, 0.875, 0.75, 0.375, 1.0, 0.625, 1.0, 0.625, 1.0, 0.375, 1.0, 0.625, 0.25, 0.375, 0.25, 0.375, 0.25, 0.625, 0.25, 0.375, 1.0, 0.625, 1.0, 0.625, 1.0, 0.375, 1.0, 0.625, 0.25, 0.375, 0.25, 0.375, 0.25, 0.625, 0.25, 0.125, 0.5, 0.125, 0.75, 0.125, 0.75, 0.125, 0.5, 0.625, 0.25, 0.375, 0.25, 0.375, 0.25, 0.625, 0.25, 0.125, 0.5, 0.125, 0.75, 0.125, 0.75, 0.125, 0.5, 0.875, 0.75, 0.875, 0.5, 0.875, 0.5, 0.875, 0.75, 0.375, 1.0, 0.625, 1.0, 0.625, 1.0, 0.375, 1.0, 0.875, 0.75, 0.875, 0.5, 0.875, 0.5, 0.875, 0.75, 0.125, 0.5, 0.125, 0.75, 0.125, 0.75, 0.125, 0.5, 0.875, 0.75, 0.875, 0.5, 0.875, 0.5, 0.875, 0.75, 0.375, 1.0, 0.625, 1.0, 0.625, 1.0, 0.375, 1.0, 0.375, 0.0, 0.625, 0.0, 0.625, 0.25, 0.375, 0.25, 0.375, 1.0, 0.625, 1.0, 0.625, 1.0, 0.375, 1.0, 0.625, 0.25, 0.375, 0.25, 0.375, 0.25, 0.625, 0.25, 0.125, 0.5, 0.125, 0.75, 0.125, 0.75, 0.125, 0.5, 0.625, 0.25, 0.375, 0.25, 0.375, 0.25, 0.625, 0.25, 0.875, 0.75, 0.875, 0.5, 0.875, 0.5, 0.875, 0.75, 0.625, 0.25, 0.375, 0.25, 0.375, 0.25, 0.625, 0.25, 0.375, 1.0, 0.625, 1.0, 0.625, 1.0, 0.375, 1.0, 0.875, 0.75, 0.875, 0.5, 0.875, 0.5, 0.875, 0.75, 0.125, 0.5, 0.125, 0.75, 0.125, 0.75, 0.125, 0.5, 0.875, 0.75, 0.875, 0.5, 0.875, 0.5, 0.875, 0.75, 0.375, 1.0, 0.625, 1.0, 0.625, 1.0, 0.375, 1.0, 0.625, 0.25, 0.375, 0.25, 0.375, 0.25, 0.625, 0.25, 0.375, 1.0, 0.625, 1.0, 0.625, 1.0, 0.375, 1.0, 0.625, 0.25, 0.375, 0.25, 0.375, 0.25, 0.625, 0.25, 0.125, 0.5, 0.125, 0.75, 0.125, 0.75, 0.125, 0.5, 0.625, 0.25, 0.375, 0.25, 0.375, 0.25, 0.625, 0.25, 0.125, 0.5, 0.125, 0.75, 0.125, 0.75, 0.125, 0.5, 0.875, 0.75, 0.875, 0.5, 0.875, 0.5, 0.875, 0.75, 0.375, 1.0, 0.625, 1.0, 0.625, 1.0, 0.375, 1.0, 0.875, 0.75, 0.875, 0.5, 0.875, 0.5, 0.875, 0.75, 0.125, 0.5, 0.125, 0.75, 0.125, 0.75, 0.125, 0.5, 0.875, 0.75, 0.875, 0.5, 0.875, 0.5, 0.875, 0.75, 0.375, 1.0, 0.625, 1.0, 0.625, 1.0, 0.375, 1.0, 0.625, 0.25, 0.375, 0.25, 0.375, 0.25, 0.625, 0.25, 0.125, 0.5, 0.125, 0.75, 0.125, 0.75, 0.125, 0.5, 0.875, 0.75, 0.875, 0.5, 0.875, 0.5, 0.875, 0.75, 0.375, 1.0, 0.625, 1.0, 0.625, 1.0, 0.375, 1.0, 0.625, 0.25, 0.375, 0.25, 0.375, 0.25, 0.625, 0.25, 0.125, 0.5, 0.125, 0.75, 0.125, 0.75, 0.125, 0.5, 0.875, 0.75, 0.875, 0.5, 0.875, 0.5, 0.875, 0.75, 0.375, 1.0, 0.625, 1.0, 0.625, 1.0, 0.375, 1.0, 0.625, 0.25, 0.375, 0.25, 0.375, 0.25, 0.625, 0.25, 0.375, 1.0, 0.625, 1.0, 0.625, 1.0, 0.375, 1.0, 0.625, 0.25, 0.375, 0.25, 0.375, 0.25, 0.625, 0.25, 0.125, 0.5, 0.125, 0.75, 0.125, 0.75, 0.125, 0.5, 0.625, 0.25, 0.375, 0.25, 0.375, 0.25, 0.625, 0.25, 0.125, 0.5, 0.125, 0.75, 0.125, 0.75, 0.125, 0.5, 0.875, 0.75, 0.875, 0.5, 0.875, 0.5, 0.875, 0.75, 0.375, 1.0, 0.625, 1.0, 0.625, 1.0, 0.375, 1.0, 0.875, 0.75, 0.875, 0.5, 0.875, 0.5, 0.875, 0.75, 0.125, 0.5, 0.125, 0.75, 0.125, 0.75, 0.125, 0.5, 0.875, 0.75, 0.875, 0.5, 0.875, 0.5, 0.875, 0.75, 0.375, 1.0, 0.625, 1.0, 0.625, 1.0, 0.375, 1.0, 0.375, 0.0, 0.625, 0.0, 0.625, 0.25, 0.375, 0.25, 0.375, 1.0, 0.625, 1.0, 0.625, 1.0, 0.375, 1.0, 0.625, 0.25, 0.375, 0.25, 0.375, 0.25, 0.625, 0.25, 0.125, 0.5, 0.125, 0.75, 0.125, 0.75, 0.125, 0.5, 0.251, 0.5, 0.749, 0.5, 0.625, 0.874, 0.251, 0.75])
me_cube_002.materials.append(mat_material)
me_cube_002.use_mirror_vertex_groups = False
me_cube_002.update()

# ---- objects
ob_regular = bpy.data.objects.new('regular', me_cube)
ob_angled = bpy.data.objects.new('angled', me_cube_001)
ob_double = bpy.data.objects.new('double', me_cube_002)

# ---- transforms, parenting, visibility, modifiers, constraints
ob_regular.location = (0.0, 0.0, 0.0)
ob_regular.lock_rotations_4d = False
ob_regular.empty_display_type = 'ARROWS'
ob_regular.lineart.crease_threshold = 0.0
ob_angled.location = (0.0, 5.0, 0.0)
ob_angled.lock_rotations_4d = False
ob_angled.empty_display_type = 'ARROWS'
ob_angled.lineart.crease_threshold = 0.0
ob_double.location = (0.0, -5.0, 0.0)
ob_double.lock_rotations_4d = False
ob_double.empty_display_type = 'ARROWS'
ob_double.lineart.crease_threshold = 0.0

# ---- collection membership
col_collection.objects.link(ob_regular)
col_collection.objects.link(ob_angled)
col_collection.objects.link(ob_double)

# ---- scene / render settings (as saved in the file)
scene.frame_start = 1; scene.frame_end = 250; scene.frame_set(1)
scene.render.engine = 'BLENDER_EEVEE_NEXT'
scene.cycles.sampling_pattern = 'TABULATED_SOBOL'
scene.eevee.ray_tracing_options.trace_max_roughness = 0.0
bpy.context.view_layer.update()

# ---- added for rendering (the .blend has no active camera and no usable light): camera, sun
cam_auto = bpy.data.cameras.new('AutoCamera')
cam_auto.lens = 50.0
cam_auto.sensor_width = 36.0
cam_auto.clip_end = 1000.0
ob_auto_camera = bpy.data.objects.new('AutoCamera', cam_auto)
scene.collection.objects.link(ob_auto_camera)
ob_auto_camera.location = (43.4816, -32.1779, 28.6352)
ob_auto_camera.rotation_euler = (1.09748, -7.21219e-08, 0.694738)
scene.camera = ob_auto_camera
light_auto_sun = bpy.data.lights.new('AutoSun', 'SUN')
light_auto_sun.energy = 3.0
light_auto_sun.angle = 0.0523599
ob_auto_sun = bpy.data.objects.new('AutoSun', light_auto_sun)
scene.collection.objects.link(ob_auto_sun)
ob_auto_sun.rotation_euler = (0.872665, 0.174533, 0.523599)
bpy.context.view_layer.update()
